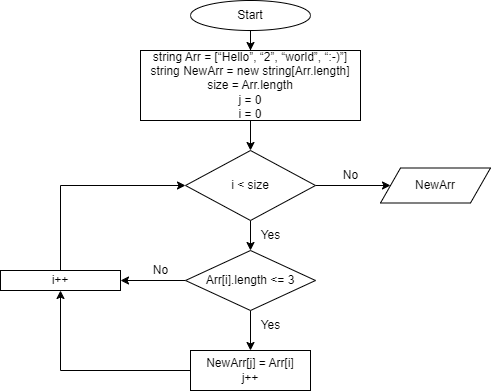

The diagram above was exported from draw.io. Its source (the exported page's mxGraphModel, read from the mxfile embedded in the PNG):
<mxGraphModel dx="1434" dy="756" grid="1" gridSize="10" guides="1" tooltips="1" connect="1" arrows="1" fold="1" page="1" pageScale="1" pageWidth="827" pageHeight="1169" math="0" shadow="0">
  <root>
    <mxCell id="0" />
    <mxCell id="1" parent="0" />
    <mxCell id="2GX0OpW33-HbNkDPvaGS-18" value="" style="edgeStyle=orthogonalEdgeStyle;rounded=0;orthogonalLoop=1;jettySize=auto;html=1;" edge="1" parent="1" source="2GX0OpW33-HbNkDPvaGS-2" target="2GX0OpW33-HbNkDPvaGS-4">
      <mxGeometry relative="1" as="geometry" />
    </mxCell>
    <mxCell id="2GX0OpW33-HbNkDPvaGS-2" value="Start" style="ellipse;whiteSpace=wrap;html=1;" vertex="1" parent="1">
      <mxGeometry x="340" y="10" width="120" height="30" as="geometry" />
    </mxCell>
    <mxCell id="2GX0OpW33-HbNkDPvaGS-19" value="" style="edgeStyle=orthogonalEdgeStyle;rounded=0;orthogonalLoop=1;jettySize=auto;html=1;" edge="1" parent="1" source="2GX0OpW33-HbNkDPvaGS-4" target="2GX0OpW33-HbNkDPvaGS-5">
      <mxGeometry relative="1" as="geometry" />
    </mxCell>
    <mxCell id="2GX0OpW33-HbNkDPvaGS-4" value="string Arr =&amp;nbsp;[“Hello”, “2”, “world”, “:-)”]&lt;br&gt;string NewArr = new string[Arr.length]&lt;br&gt;size = Arr.length&lt;br&gt;j = 0&lt;br&gt;i = 0" style="rounded=0;whiteSpace=wrap;html=1;" vertex="1" parent="1">
      <mxGeometry x="290" y="60" width="220" height="70" as="geometry" />
    </mxCell>
    <mxCell id="2GX0OpW33-HbNkDPvaGS-13" value="" style="edgeStyle=orthogonalEdgeStyle;rounded=0;orthogonalLoop=1;jettySize=auto;html=1;" edge="1" parent="1" source="2GX0OpW33-HbNkDPvaGS-5" target="2GX0OpW33-HbNkDPvaGS-6">
      <mxGeometry relative="1" as="geometry" />
    </mxCell>
    <mxCell id="2GX0OpW33-HbNkDPvaGS-22" value="" style="edgeStyle=orthogonalEdgeStyle;rounded=0;orthogonalLoop=1;jettySize=auto;html=1;" edge="1" parent="1" source="2GX0OpW33-HbNkDPvaGS-5" target="2GX0OpW33-HbNkDPvaGS-21">
      <mxGeometry relative="1" as="geometry" />
    </mxCell>
    <mxCell id="2GX0OpW33-HbNkDPvaGS-5" value="i &amp;lt; size" style="rhombus;whiteSpace=wrap;html=1;" vertex="1" parent="1">
      <mxGeometry x="335" y="160" width="130" height="70" as="geometry" />
    </mxCell>
    <mxCell id="2GX0OpW33-HbNkDPvaGS-8" value="" style="edgeStyle=orthogonalEdgeStyle;rounded=0;orthogonalLoop=1;jettySize=auto;html=1;" edge="1" parent="1" source="2GX0OpW33-HbNkDPvaGS-6" target="2GX0OpW33-HbNkDPvaGS-7">
      <mxGeometry relative="1" as="geometry" />
    </mxCell>
    <mxCell id="2GX0OpW33-HbNkDPvaGS-16" value="" style="edgeStyle=orthogonalEdgeStyle;rounded=0;orthogonalLoop=1;jettySize=auto;html=1;" edge="1" parent="1" source="2GX0OpW33-HbNkDPvaGS-6" target="2GX0OpW33-HbNkDPvaGS-9">
      <mxGeometry relative="1" as="geometry" />
    </mxCell>
    <mxCell id="2GX0OpW33-HbNkDPvaGS-6" value="Arr[i].length &amp;lt;= 3" style="rhombus;whiteSpace=wrap;html=1;" vertex="1" parent="1">
      <mxGeometry x="335" y="260" width="130" height="60" as="geometry" />
    </mxCell>
    <mxCell id="2GX0OpW33-HbNkDPvaGS-10" style="edgeStyle=orthogonalEdgeStyle;rounded=0;orthogonalLoop=1;jettySize=auto;html=1;entryX=0.5;entryY=1;entryDx=0;entryDy=0;" edge="1" parent="1" source="2GX0OpW33-HbNkDPvaGS-7" target="2GX0OpW33-HbNkDPvaGS-9">
      <mxGeometry relative="1" as="geometry" />
    </mxCell>
    <mxCell id="2GX0OpW33-HbNkDPvaGS-7" value="NewArr[j] = Arr[i]&lt;br&gt;j++" style="rounded=0;whiteSpace=wrap;html=1;" vertex="1" parent="1">
      <mxGeometry x="340" y="360" width="120" height="40" as="geometry" />
    </mxCell>
    <mxCell id="2GX0OpW33-HbNkDPvaGS-11" style="edgeStyle=orthogonalEdgeStyle;rounded=0;orthogonalLoop=1;jettySize=auto;html=1;entryX=0;entryY=0.5;entryDx=0;entryDy=0;" edge="1" parent="1" source="2GX0OpW33-HbNkDPvaGS-9" target="2GX0OpW33-HbNkDPvaGS-5">
      <mxGeometry relative="1" as="geometry">
        <Array as="points">
          <mxPoint x="210" y="195" />
        </Array>
      </mxGeometry>
    </mxCell>
    <mxCell id="2GX0OpW33-HbNkDPvaGS-9" value="i++" style="rounded=0;whiteSpace=wrap;html=1;" vertex="1" parent="1">
      <mxGeometry x="150" y="280" width="120" height="20" as="geometry" />
    </mxCell>
    <mxCell id="2GX0OpW33-HbNkDPvaGS-14" value="Yes" style="text;html=1;align=center;verticalAlign=middle;resizable=0;points=[];autosize=1;strokeColor=none;fillColor=none;" vertex="1" parent="1">
      <mxGeometry x="400" y="320" width="40" height="30" as="geometry" />
    </mxCell>
    <mxCell id="2GX0OpW33-HbNkDPvaGS-17" value="No" style="text;html=1;align=center;verticalAlign=middle;resizable=0;points=[];autosize=1;strokeColor=none;fillColor=none;" vertex="1" parent="1">
      <mxGeometry x="290" y="265" width="40" height="30" as="geometry" />
    </mxCell>
    <mxCell id="2GX0OpW33-HbNkDPvaGS-20" value="Yes" style="text;html=1;align=center;verticalAlign=middle;resizable=0;points=[];autosize=1;strokeColor=none;fillColor=none;" vertex="1" parent="1">
      <mxGeometry x="400" y="230" width="40" height="30" as="geometry" />
    </mxCell>
    <mxCell id="2GX0OpW33-HbNkDPvaGS-21" value="NewArr" style="shape=parallelogram;perimeter=parallelogramPerimeter;whiteSpace=wrap;html=1;fixedSize=1;" vertex="1" parent="1">
      <mxGeometry x="530" y="177.5" width="110" height="35" as="geometry" />
    </mxCell>
    <mxCell id="2GX0OpW33-HbNkDPvaGS-23" value="No" style="text;html=1;align=center;verticalAlign=middle;resizable=0;points=[];autosize=1;strokeColor=none;fillColor=none;" vertex="1" parent="1">
      <mxGeometry x="480" y="170" width="40" height="30" as="geometry" />
    </mxCell>
  </root>
</mxGraphModel>